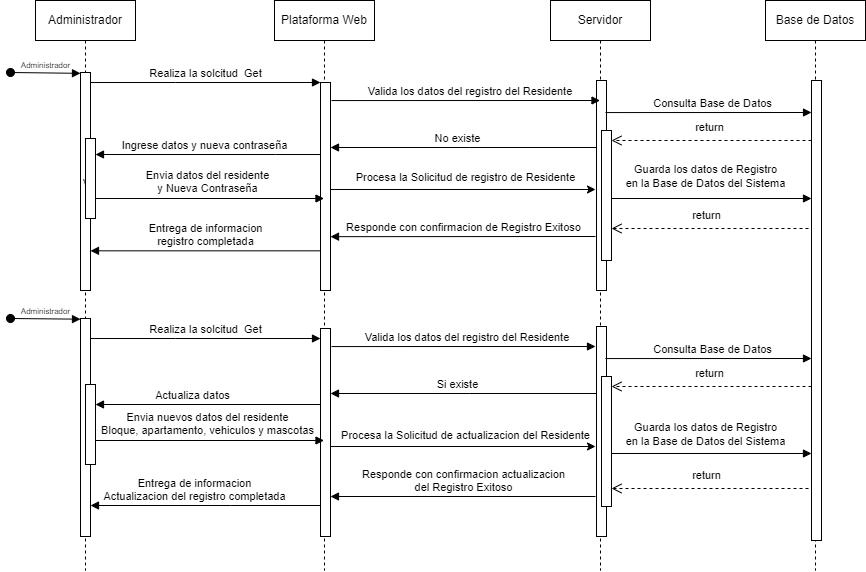

The diagram above was exported from draw.io. Its source (the exported page's mxGraphModel, read from the mxfile embedded in the PNG):
<mxGraphModel dx="1195" dy="663" grid="1" gridSize="10" guides="1" tooltips="1" connect="1" arrows="1" fold="1" page="1" pageScale="1" pageWidth="827" pageHeight="1169" math="0" shadow="0">
  <root>
    <mxCell id="0" />
    <mxCell id="1" parent="0" />
    <mxCell id="moiLj_bqvjcd5BDDJTmB-1" value="Administrador" style="shape=umlLifeline;perimeter=lifelinePerimeter;whiteSpace=wrap;html=1;container=0;dropTarget=0;collapsible=0;recursiveResize=0;outlineConnect=0;portConstraint=eastwest;newEdgeStyle={&quot;edgeStyle&quot;:&quot;elbowEdgeStyle&quot;,&quot;elbow&quot;:&quot;vertical&quot;,&quot;curved&quot;:0,&quot;rounded&quot;:0};" vertex="1" parent="1">
      <mxGeometry x="40" y="40" width="100" height="570" as="geometry" />
    </mxCell>
    <mxCell id="moiLj_bqvjcd5BDDJTmB-2" value="v" style="html=1;points=[];perimeter=orthogonalPerimeter;outlineConnect=0;targetShapes=umlLifeline;portConstraint=eastwest;newEdgeStyle={&quot;edgeStyle&quot;:&quot;elbowEdgeStyle&quot;,&quot;elbow&quot;:&quot;vertical&quot;,&quot;curved&quot;:0,&quot;rounded&quot;:0};fontSize=11;" vertex="1" parent="moiLj_bqvjcd5BDDJTmB-1">
      <mxGeometry x="45" y="72" width="10" height="218" as="geometry" />
    </mxCell>
    <mxCell id="moiLj_bqvjcd5BDDJTmB-3" value="&lt;font style=&quot;font-size: 8px;&quot;&gt;Administrador&lt;/font&gt;" style="html=1;verticalAlign=bottom;startArrow=oval;endArrow=block;startSize=8;edgeStyle=elbowEdgeStyle;elbow=vertical;curved=0;rounded=0;fontSize=11;" edge="1" parent="moiLj_bqvjcd5BDDJTmB-1">
      <mxGeometry relative="1" as="geometry">
        <mxPoint x="-25" y="72" as="sourcePoint" />
        <mxPoint x="45" y="73" as="targetPoint" />
      </mxGeometry>
    </mxCell>
    <mxCell id="moiLj_bqvjcd5BDDJTmB-4" value="" style="html=1;points=[];perimeter=orthogonalPerimeter;outlineConnect=0;targetShapes=umlLifeline;portConstraint=eastwest;newEdgeStyle={&quot;edgeStyle&quot;:&quot;elbowEdgeStyle&quot;,&quot;elbow&quot;:&quot;vertical&quot;,&quot;curved&quot;:0,&quot;rounded&quot;:0};fontSize=11;" vertex="1" parent="moiLj_bqvjcd5BDDJTmB-1">
      <mxGeometry x="50" y="138" width="10" height="80" as="geometry" />
    </mxCell>
    <mxCell id="moiLj_bqvjcd5BDDJTmB-5" value="Plataforma Web" style="shape=umlLifeline;perimeter=lifelinePerimeter;whiteSpace=wrap;html=1;container=0;dropTarget=0;collapsible=0;recursiveResize=0;outlineConnect=0;portConstraint=eastwest;newEdgeStyle={&quot;edgeStyle&quot;:&quot;elbowEdgeStyle&quot;,&quot;elbow&quot;:&quot;vertical&quot;,&quot;curved&quot;:0,&quot;rounded&quot;:0};" vertex="1" parent="1">
      <mxGeometry x="279" y="40" width="100" height="570" as="geometry" />
    </mxCell>
    <mxCell id="moiLj_bqvjcd5BDDJTmB-6" value="" style="html=1;points=[];perimeter=orthogonalPerimeter;outlineConnect=0;targetShapes=umlLifeline;portConstraint=eastwest;newEdgeStyle={&quot;edgeStyle&quot;:&quot;elbowEdgeStyle&quot;,&quot;elbow&quot;:&quot;vertical&quot;,&quot;curved&quot;:0,&quot;rounded&quot;:0};fontSize=11;" vertex="1" parent="moiLj_bqvjcd5BDDJTmB-5">
      <mxGeometry x="46" y="82" width="10" height="208" as="geometry" />
    </mxCell>
    <mxCell id="moiLj_bqvjcd5BDDJTmB-7" value="Realiza la solcitud&amp;nbsp; Get" style="html=1;verticalAlign=bottom;endArrow=block;edgeStyle=elbowEdgeStyle;elbow=vertical;curved=0;rounded=0;fontSize=11;" edge="1" parent="1" source="moiLj_bqvjcd5BDDJTmB-2" target="moiLj_bqvjcd5BDDJTmB-6">
      <mxGeometry relative="1" as="geometry">
        <mxPoint x="195" y="132" as="sourcePoint" />
        <Array as="points">
          <mxPoint x="180" y="122" />
        </Array>
      </mxGeometry>
    </mxCell>
    <mxCell id="moiLj_bqvjcd5BDDJTmB-8" value="Servidor" style="shape=umlLifeline;perimeter=lifelinePerimeter;whiteSpace=wrap;html=1;container=0;dropTarget=0;collapsible=0;recursiveResize=0;outlineConnect=0;portConstraint=eastwest;newEdgeStyle={&quot;edgeStyle&quot;:&quot;elbowEdgeStyle&quot;,&quot;elbow&quot;:&quot;vertical&quot;,&quot;curved&quot;:0,&quot;rounded&quot;:0};" vertex="1" parent="1">
      <mxGeometry x="555" y="40" width="100" height="570" as="geometry" />
    </mxCell>
    <mxCell id="moiLj_bqvjcd5BDDJTmB-9" value="" style="html=1;points=[];perimeter=orthogonalPerimeter;outlineConnect=0;targetShapes=umlLifeline;portConstraint=eastwest;newEdgeStyle={&quot;edgeStyle&quot;:&quot;elbowEdgeStyle&quot;,&quot;elbow&quot;:&quot;vertical&quot;,&quot;curved&quot;:0,&quot;rounded&quot;:0};fontSize=11;" vertex="1" parent="moiLj_bqvjcd5BDDJTmB-8">
      <mxGeometry x="46" y="80" width="10" height="210" as="geometry" />
    </mxCell>
    <mxCell id="moiLj_bqvjcd5BDDJTmB-35" value="" style="html=1;points=[];perimeter=orthogonalPerimeter;outlineConnect=0;targetShapes=umlLifeline;portConstraint=eastwest;newEdgeStyle={&quot;edgeStyle&quot;:&quot;elbowEdgeStyle&quot;,&quot;elbow&quot;:&quot;vertical&quot;,&quot;curved&quot;:0,&quot;rounded&quot;:0};fontSize=11;" vertex="1" parent="moiLj_bqvjcd5BDDJTmB-8">
      <mxGeometry x="51" y="130" width="10" height="130" as="geometry" />
    </mxCell>
    <mxCell id="moiLj_bqvjcd5BDDJTmB-10" value="Valida los datos del registro del Residente&amp;nbsp;" style="html=1;verticalAlign=bottom;endArrow=block;edgeStyle=elbowEdgeStyle;elbow=vertical;curved=0;rounded=0;exitX=0.5;exitY=0.118;exitDx=0;exitDy=0;exitPerimeter=0;fontSize=11;" edge="1" parent="1" target="moiLj_bqvjcd5BDDJTmB-8">
      <mxGeometry x="0.0426" relative="1" as="geometry">
        <mxPoint x="336" y="140.05999999999995" as="sourcePoint" />
        <Array as="points">
          <mxPoint x="431" y="140" />
        </Array>
        <mxPoint x="516" y="140" as="targetPoint" />
        <mxPoint as="offset" />
      </mxGeometry>
    </mxCell>
    <mxCell id="moiLj_bqvjcd5BDDJTmB-11" value="Base de Datos" style="shape=umlLifeline;perimeter=lifelinePerimeter;whiteSpace=wrap;html=1;container=0;dropTarget=0;collapsible=0;recursiveResize=0;outlineConnect=0;portConstraint=eastwest;newEdgeStyle={&quot;edgeStyle&quot;:&quot;elbowEdgeStyle&quot;,&quot;elbow&quot;:&quot;vertical&quot;,&quot;curved&quot;:0,&quot;rounded&quot;:0};" vertex="1" parent="1">
      <mxGeometry x="770" y="40" width="100" height="570" as="geometry" />
    </mxCell>
    <mxCell id="moiLj_bqvjcd5BDDJTmB-12" value="" style="html=1;points=[];perimeter=orthogonalPerimeter;outlineConnect=0;targetShapes=umlLifeline;portConstraint=eastwest;newEdgeStyle={&quot;edgeStyle&quot;:&quot;elbowEdgeStyle&quot;,&quot;elbow&quot;:&quot;vertical&quot;,&quot;curved&quot;:0,&quot;rounded&quot;:0};fontSize=11;" vertex="1" parent="moiLj_bqvjcd5BDDJTmB-11">
      <mxGeometry x="46" y="80" width="10" height="460" as="geometry" />
    </mxCell>
    <mxCell id="moiLj_bqvjcd5BDDJTmB-13" value="Consulta Base de Datos" style="html=1;verticalAlign=bottom;endArrow=block;edgeStyle=elbowEdgeStyle;elbow=vertical;curved=0;rounded=0;exitX=0.5;exitY=0.118;exitDx=0;exitDy=0;exitPerimeter=0;fontSize=11;" edge="1" parent="1" target="moiLj_bqvjcd5BDDJTmB-12">
      <mxGeometry x="0.0448" relative="1" as="geometry">
        <mxPoint x="610" y="152.05999999999995" as="sourcePoint" />
        <Array as="points">
          <mxPoint x="705" y="152" />
        </Array>
        <mxPoint x="810" y="160" as="targetPoint" />
        <mxPoint as="offset" />
      </mxGeometry>
    </mxCell>
    <mxCell id="moiLj_bqvjcd5BDDJTmB-15" value="" style="endArrow=classic;html=1;rounded=0;fontSize=11;" edge="1" parent="1">
      <mxGeometry width="50" height="50" relative="1" as="geometry">
        <mxPoint x="335.25" y="229" as="sourcePoint" />
        <mxPoint x="600" y="229" as="targetPoint" />
      </mxGeometry>
    </mxCell>
    <mxCell id="moiLj_bqvjcd5BDDJTmB-16" value="&lt;font style=&quot;font-size: 11px;&quot;&gt;Procesa la Solicitud de registro de Residente&lt;/font&gt;" style="text;html=1;align=center;verticalAlign=middle;resizable=0;points=[];autosize=1;strokeColor=none;fillColor=none;fontSize=11;" vertex="1" parent="1">
      <mxGeometry x="350" y="202" width="240" height="30" as="geometry" />
    </mxCell>
    <mxCell id="moiLj_bqvjcd5BDDJTmB-20" value="return" style="html=1;verticalAlign=bottom;endArrow=open;dashed=1;endSize=8;edgeStyle=elbowEdgeStyle;elbow=vertical;curved=0;rounded=0;fontSize=11;" edge="1" parent="1">
      <mxGeometry x="0.0291" y="-4" relative="1" as="geometry">
        <mxPoint x="616" y="268" as="targetPoint" />
        <Array as="points">
          <mxPoint x="677" y="268" />
        </Array>
        <mxPoint x="813" y="267.9999999999999" as="sourcePoint" />
        <mxPoint as="offset" />
      </mxGeometry>
    </mxCell>
    <mxCell id="moiLj_bqvjcd5BDDJTmB-25" value="No existe" style="html=1;verticalAlign=bottom;endArrow=block;edgeStyle=elbowEdgeStyle;elbow=vertical;curved=0;rounded=0;fontSize=11;" edge="1" parent="1" target="moiLj_bqvjcd5BDDJTmB-6">
      <mxGeometry x="0.0464" relative="1" as="geometry">
        <mxPoint x="601.25" y="187" as="sourcePoint" />
        <Array as="points">
          <mxPoint x="473.75" y="187" />
        </Array>
        <mxPoint x="340" y="187" as="targetPoint" />
        <mxPoint as="offset" />
      </mxGeometry>
    </mxCell>
    <mxCell id="moiLj_bqvjcd5BDDJTmB-31" value="Ingrese datos y nueva contraseña" style="html=1;verticalAlign=bottom;endArrow=block;edgeStyle=elbowEdgeStyle;elbow=vertical;curved=0;rounded=0;fontSize=11;" edge="1" parent="1">
      <mxGeometry x="0.0267" relative="1" as="geometry">
        <mxPoint x="325" y="194" as="sourcePoint" />
        <Array as="points">
          <mxPoint x="280" y="194" />
        </Array>
        <mxPoint x="100" y="194" as="targetPoint" />
        <mxPoint as="offset" />
      </mxGeometry>
    </mxCell>
    <mxCell id="moiLj_bqvjcd5BDDJTmB-32" value="Envia datos del residente&lt;br&gt;y Nueva Contraseña" style="html=1;verticalAlign=bottom;endArrow=block;edgeStyle=elbowEdgeStyle;elbow=vertical;curved=0;rounded=0;fontSize=11;" edge="1" parent="1" target="moiLj_bqvjcd5BDDJTmB-5">
      <mxGeometry x="-0.0244" y="1" relative="1" as="geometry">
        <mxPoint x="100" y="238" as="sourcePoint" />
        <Array as="points">
          <mxPoint x="290" y="238" />
          <mxPoint x="239" y="228" />
        </Array>
        <mxPoint x="305" y="238" as="targetPoint" />
        <mxPoint as="offset" />
      </mxGeometry>
    </mxCell>
    <mxCell id="moiLj_bqvjcd5BDDJTmB-33" value="Guarda los datos de Registro&lt;br style=&quot;font-size: 11px;&quot;&gt;en la Base de Datos del Sistema" style="text;html=1;align=center;verticalAlign=middle;resizable=0;points=[];autosize=1;strokeColor=none;fillColor=none;fontSize=11;" vertex="1" parent="1">
      <mxGeometry x="620" y="196" width="180" height="40" as="geometry" />
    </mxCell>
    <mxCell id="moiLj_bqvjcd5BDDJTmB-34" value="" style="html=1;verticalAlign=bottom;endArrow=block;edgeStyle=elbowEdgeStyle;elbow=vertical;curved=0;rounded=0;fontSize=11;" edge="1" parent="1">
      <mxGeometry x="0.0448" relative="1" as="geometry">
        <mxPoint x="646" y="238" as="sourcePoint" />
        <Array as="points">
          <mxPoint x="616" y="238" />
        </Array>
        <mxPoint x="816" y="238" as="targetPoint" />
        <mxPoint as="offset" />
      </mxGeometry>
    </mxCell>
    <mxCell id="moiLj_bqvjcd5BDDJTmB-39" value="Responde con confirmacion de Registro Exitoso" style="html=1;verticalAlign=bottom;endArrow=block;edgeStyle=elbowEdgeStyle;elbow=vertical;curved=0;rounded=0;fontSize=11;" edge="1" parent="1" target="moiLj_bqvjcd5BDDJTmB-6">
      <mxGeometry relative="1" as="geometry">
        <mxPoint x="600" y="276" as="sourcePoint" />
        <Array as="points" />
        <mxPoint x="340" y="276" as="targetPoint" />
        <mxPoint as="offset" />
      </mxGeometry>
    </mxCell>
    <mxCell id="moiLj_bqvjcd5BDDJTmB-41" value="Entrega de informacion&lt;br&gt;registro completada" style="html=1;verticalAlign=bottom;endArrow=block;edgeStyle=elbowEdgeStyle;elbow=vertical;curved=0;rounded=0;fontSize=11;" edge="1" parent="1" source="moiLj_bqvjcd5BDDJTmB-6">
      <mxGeometry x="-0.0013" relative="1" as="geometry">
        <mxPoint x="320" y="290" as="sourcePoint" />
        <Array as="points" />
        <mxPoint x="95" y="290" as="targetPoint" />
        <mxPoint as="offset" />
      </mxGeometry>
    </mxCell>
    <mxCell id="moiLj_bqvjcd5BDDJTmB-43" value="return" style="html=1;verticalAlign=bottom;endArrow=open;dashed=1;endSize=8;edgeStyle=elbowEdgeStyle;elbow=vertical;curved=0;rounded=0;fontSize=11;" edge="1" parent="1" source="moiLj_bqvjcd5BDDJTmB-12" target="moiLj_bqvjcd5BDDJTmB-35">
      <mxGeometry x="0.0291" y="-4" relative="1" as="geometry">
        <mxPoint x="620" y="180" as="targetPoint" />
        <Array as="points">
          <mxPoint x="672.5" y="180" />
        </Array>
        <mxPoint x="810" y="180" as="sourcePoint" />
        <mxPoint as="offset" />
      </mxGeometry>
    </mxCell>
    <mxCell id="moiLj_bqvjcd5BDDJTmB-44" value="" style="html=1;points=[];perimeter=orthogonalPerimeter;outlineConnect=0;targetShapes=umlLifeline;portConstraint=eastwest;newEdgeStyle={&quot;edgeStyle&quot;:&quot;elbowEdgeStyle&quot;,&quot;elbow&quot;:&quot;vertical&quot;,&quot;curved&quot;:0,&quot;rounded&quot;:0};fontSize=11;" vertex="1" parent="1">
      <mxGeometry x="85" y="358" width="10" height="218" as="geometry" />
    </mxCell>
    <mxCell id="moiLj_bqvjcd5BDDJTmB-45" value="&lt;font style=&quot;font-size: 8px;&quot;&gt;Administrador&lt;/font&gt;" style="html=1;verticalAlign=bottom;startArrow=oval;endArrow=block;startSize=8;edgeStyle=elbowEdgeStyle;elbow=vertical;curved=0;rounded=0;fontSize=11;" edge="1" parent="1">
      <mxGeometry relative="1" as="geometry">
        <mxPoint x="15" y="358" as="sourcePoint" />
        <mxPoint x="85" y="359" as="targetPoint" />
      </mxGeometry>
    </mxCell>
    <mxCell id="moiLj_bqvjcd5BDDJTmB-46" value="" style="html=1;points=[];perimeter=orthogonalPerimeter;outlineConnect=0;targetShapes=umlLifeline;portConstraint=eastwest;newEdgeStyle={&quot;edgeStyle&quot;:&quot;elbowEdgeStyle&quot;,&quot;elbow&quot;:&quot;vertical&quot;,&quot;curved&quot;:0,&quot;rounded&quot;:0};fontSize=11;" vertex="1" parent="1">
      <mxGeometry x="90" y="424" width="10" height="80" as="geometry" />
    </mxCell>
    <mxCell id="moiLj_bqvjcd5BDDJTmB-47" value="" style="html=1;points=[];perimeter=orthogonalPerimeter;outlineConnect=0;targetShapes=umlLifeline;portConstraint=eastwest;newEdgeStyle={&quot;edgeStyle&quot;:&quot;elbowEdgeStyle&quot;,&quot;elbow&quot;:&quot;vertical&quot;,&quot;curved&quot;:0,&quot;rounded&quot;:0};fontSize=11;" vertex="1" parent="1">
      <mxGeometry x="325" y="368" width="10" height="208" as="geometry" />
    </mxCell>
    <mxCell id="moiLj_bqvjcd5BDDJTmB-48" value="Realiza la solcitud&amp;nbsp; Get" style="html=1;verticalAlign=bottom;endArrow=block;edgeStyle=elbowEdgeStyle;elbow=vertical;curved=0;rounded=0;fontSize=11;" edge="1" parent="1">
      <mxGeometry relative="1" as="geometry">
        <mxPoint x="95" y="377.9999999999999" as="sourcePoint" />
        <Array as="points">
          <mxPoint x="180" y="378" />
        </Array>
        <mxPoint x="325" y="377.9999999999999" as="targetPoint" />
      </mxGeometry>
    </mxCell>
    <mxCell id="moiLj_bqvjcd5BDDJTmB-49" value="" style="html=1;points=[];perimeter=orthogonalPerimeter;outlineConnect=0;targetShapes=umlLifeline;portConstraint=eastwest;newEdgeStyle={&quot;edgeStyle&quot;:&quot;elbowEdgeStyle&quot;,&quot;elbow&quot;:&quot;vertical&quot;,&quot;curved&quot;:0,&quot;rounded&quot;:0};fontSize=11;" vertex="1" parent="1">
      <mxGeometry x="601" y="366" width="10" height="210" as="geometry" />
    </mxCell>
    <mxCell id="moiLj_bqvjcd5BDDJTmB-50" value="" style="html=1;points=[];perimeter=orthogonalPerimeter;outlineConnect=0;targetShapes=umlLifeline;portConstraint=eastwest;newEdgeStyle={&quot;edgeStyle&quot;:&quot;elbowEdgeStyle&quot;,&quot;elbow&quot;:&quot;vertical&quot;,&quot;curved&quot;:0,&quot;rounded&quot;:0};fontSize=11;" vertex="1" parent="1">
      <mxGeometry x="606" y="416" width="10" height="130" as="geometry" />
    </mxCell>
    <mxCell id="moiLj_bqvjcd5BDDJTmB-51" value="Valida los datos del registro del Residente&amp;nbsp;" style="html=1;verticalAlign=bottom;endArrow=block;edgeStyle=elbowEdgeStyle;elbow=vertical;curved=0;rounded=0;exitX=0.5;exitY=0.118;exitDx=0;exitDy=0;exitPerimeter=0;fontSize=11;" edge="1" parent="1">
      <mxGeometry x="0.0426" relative="1" as="geometry">
        <mxPoint x="336" y="386.05999999999995" as="sourcePoint" />
        <Array as="points">
          <mxPoint x="431" y="386" />
        </Array>
        <mxPoint x="600" y="386" as="targetPoint" />
        <mxPoint as="offset" />
      </mxGeometry>
    </mxCell>
    <mxCell id="moiLj_bqvjcd5BDDJTmB-52" value="Consulta Base de Datos" style="html=1;verticalAlign=bottom;endArrow=block;edgeStyle=elbowEdgeStyle;elbow=vertical;curved=0;rounded=0;exitX=0.5;exitY=0.118;exitDx=0;exitDy=0;exitPerimeter=0;fontSize=11;" edge="1" parent="1">
      <mxGeometry x="0.0448" relative="1" as="geometry">
        <mxPoint x="610" y="398.05999999999995" as="sourcePoint" />
        <Array as="points">
          <mxPoint x="705" y="398" />
        </Array>
        <mxPoint x="816" y="398" as="targetPoint" />
        <mxPoint as="offset" />
      </mxGeometry>
    </mxCell>
    <mxCell id="moiLj_bqvjcd5BDDJTmB-53" value="" style="endArrow=classic;html=1;rounded=0;fontSize=11;" edge="1" parent="1">
      <mxGeometry width="50" height="50" relative="1" as="geometry">
        <mxPoint x="335.25" y="486" as="sourcePoint" />
        <mxPoint x="600" y="486" as="targetPoint" />
      </mxGeometry>
    </mxCell>
    <mxCell id="moiLj_bqvjcd5BDDJTmB-54" value="&lt;font style=&quot;font-size: 11px;&quot;&gt;Procesa la Solicitud de actualizacion del Residente&lt;/font&gt;" style="text;html=1;align=center;verticalAlign=middle;resizable=0;points=[];autosize=1;strokeColor=none;fillColor=none;fontSize=11;" vertex="1" parent="1">
      <mxGeometry x="335" y="460" width="270" height="30" as="geometry" />
    </mxCell>
    <mxCell id="moiLj_bqvjcd5BDDJTmB-55" value="return" style="html=1;verticalAlign=bottom;endArrow=open;dashed=1;endSize=8;edgeStyle=elbowEdgeStyle;elbow=vertical;curved=0;rounded=0;fontSize=11;" edge="1" parent="1">
      <mxGeometry x="0.0291" y="-4" relative="1" as="geometry">
        <mxPoint x="616" y="528" as="targetPoint" />
        <Array as="points">
          <mxPoint x="677" y="528" />
        </Array>
        <mxPoint x="813" y="527.9999999999999" as="sourcePoint" />
        <mxPoint as="offset" />
      </mxGeometry>
    </mxCell>
    <mxCell id="moiLj_bqvjcd5BDDJTmB-56" value="Si existe" style="html=1;verticalAlign=bottom;endArrow=block;edgeStyle=elbowEdgeStyle;elbow=vertical;curved=0;rounded=0;fontSize=11;" edge="1" parent="1" target="moiLj_bqvjcd5BDDJTmB-47">
      <mxGeometry x="0.0464" relative="1" as="geometry">
        <mxPoint x="601.25" y="433" as="sourcePoint" />
        <Array as="points">
          <mxPoint x="473.75" y="433" />
        </Array>
        <mxPoint x="340" y="433" as="targetPoint" />
        <mxPoint as="offset" />
      </mxGeometry>
    </mxCell>
    <mxCell id="moiLj_bqvjcd5BDDJTmB-57" value="Actualiza datos" style="html=1;verticalAlign=bottom;endArrow=block;edgeStyle=elbowEdgeStyle;elbow=vertical;curved=0;rounded=0;fontSize=11;" edge="1" parent="1" source="moiLj_bqvjcd5BDDJTmB-47">
      <mxGeometry x="0.1373" relative="1" as="geometry">
        <mxPoint x="305" y="444" as="sourcePoint" />
        <Array as="points">
          <mxPoint x="330" y="444" />
          <mxPoint x="229" y="434" />
        </Array>
        <mxPoint x="100" y="444" as="targetPoint" />
        <mxPoint as="offset" />
      </mxGeometry>
    </mxCell>
    <mxCell id="moiLj_bqvjcd5BDDJTmB-58" value="Envia nuevos datos del residente&lt;br&gt;Bloque, apartamento, vehiculos y mascotas" style="html=1;verticalAlign=bottom;endArrow=block;edgeStyle=elbowEdgeStyle;elbow=vertical;curved=0;rounded=0;fontSize=11;" edge="1" parent="1" target="moiLj_bqvjcd5BDDJTmB-5">
      <mxGeometry x="-0.0244" y="1" relative="1" as="geometry">
        <mxPoint x="100" y="480" as="sourcePoint" />
        <Array as="points">
          <mxPoint x="290" y="480" />
          <mxPoint x="239" y="470" />
        </Array>
        <mxPoint x="310" y="480" as="targetPoint" />
        <mxPoint as="offset" />
      </mxGeometry>
    </mxCell>
    <mxCell id="moiLj_bqvjcd5BDDJTmB-59" value="Guarda los datos de Registro&lt;br style=&quot;font-size: 11px;&quot;&gt;en la Base de Datos del Sistema" style="text;html=1;align=center;verticalAlign=middle;resizable=0;points=[];autosize=1;strokeColor=none;fillColor=none;fontSize=11;" vertex="1" parent="1">
      <mxGeometry x="620" y="454" width="180" height="40" as="geometry" />
    </mxCell>
    <mxCell id="moiLj_bqvjcd5BDDJTmB-60" value="" style="html=1;verticalAlign=bottom;endArrow=block;edgeStyle=elbowEdgeStyle;elbow=vertical;curved=0;rounded=0;fontSize=11;" edge="1" parent="1">
      <mxGeometry x="0.0448" relative="1" as="geometry">
        <mxPoint x="646" y="493" as="sourcePoint" />
        <Array as="points">
          <mxPoint x="616" y="493" />
        </Array>
        <mxPoint x="816" y="493" as="targetPoint" />
        <mxPoint as="offset" />
      </mxGeometry>
    </mxCell>
    <mxCell id="moiLj_bqvjcd5BDDJTmB-61" value="Responde con confirmacion actualizacion &lt;br&gt;del Registro Exitoso" style="html=1;verticalAlign=bottom;endArrow=block;edgeStyle=elbowEdgeStyle;elbow=vertical;curved=0;rounded=0;fontSize=11;" edge="1" parent="1" target="moiLj_bqvjcd5BDDJTmB-47">
      <mxGeometry relative="1" as="geometry">
        <mxPoint x="600" y="536" as="sourcePoint" />
        <Array as="points">
          <mxPoint x="472.5" y="536" />
        </Array>
        <mxPoint x="340" y="536" as="targetPoint" />
        <mxPoint as="offset" />
      </mxGeometry>
    </mxCell>
    <mxCell id="moiLj_bqvjcd5BDDJTmB-62" value="Entrega de informacion&lt;br&gt;Actualizacion del registro completada" style="html=1;verticalAlign=bottom;endArrow=block;edgeStyle=elbowEdgeStyle;elbow=vertical;curved=0;rounded=0;fontSize=11;" edge="1" parent="1" source="moiLj_bqvjcd5BDDJTmB-47">
      <mxGeometry x="0.0917" relative="1" as="geometry">
        <mxPoint x="320" y="545" as="sourcePoint" />
        <Array as="points">
          <mxPoint x="235.19" y="545" />
        </Array>
        <mxPoint x="95" y="545" as="targetPoint" />
        <mxPoint as="offset" />
      </mxGeometry>
    </mxCell>
    <mxCell id="moiLj_bqvjcd5BDDJTmB-63" value="return" style="html=1;verticalAlign=bottom;endArrow=open;dashed=1;endSize=8;edgeStyle=elbowEdgeStyle;elbow=vertical;curved=0;rounded=0;fontSize=11;" edge="1" parent="1" target="moiLj_bqvjcd5BDDJTmB-50">
      <mxGeometry x="0.0291" y="-4" relative="1" as="geometry">
        <mxPoint x="620" y="426" as="targetPoint" />
        <Array as="points">
          <mxPoint x="672.5" y="426" />
        </Array>
        <mxPoint x="816" y="426" as="sourcePoint" />
        <mxPoint as="offset" />
      </mxGeometry>
    </mxCell>
  </root>
</mxGraphModel>